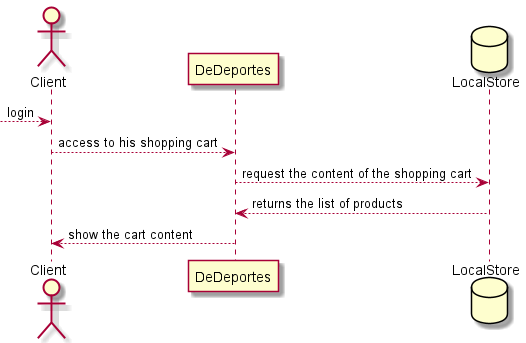

The diagram above was rendered by PlantUML. Its source (embedded in the PNG):
@startuml
actor Client
participant "DeDeportes"
database LocalStore
--> Client: login
Client --> "DeDeportes": access to his shopping cart
"DeDeportes" --> "LocalStore": request the content of the shopping cart
"LocalStore" --> DeDeportes: returns the list of products
"DeDeportes"--> Client: show the cart content
@enduml